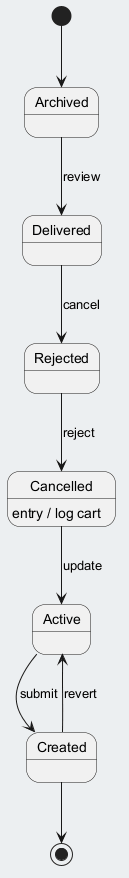

The diagram above was rendered by PlantUML. Its source (embedded in the PNG):
@startuml
skinparam backgroundColor #ECEFF1
skinparam classBackgroundColor #FFFFFF
skinparam classBorderColor #455A64
[*] --> Archived
Archived --> Delivered : review
Delivered --> Rejected : cancel
Rejected --> Cancelled : reject
Cancelled --> Active : update
Cancelled : entry / log cart
Active --> Created : submit
Created --> Active : revert
Created --> [*]
@enduml